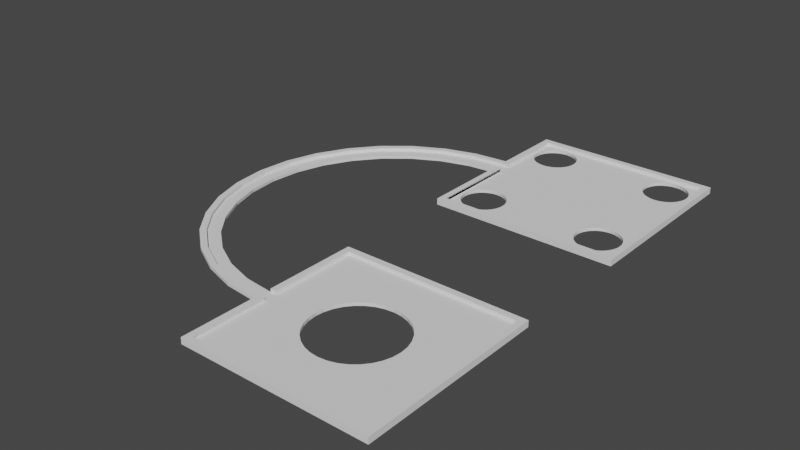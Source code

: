 # Source: stage2.blend  (saved by Blender 2.83.19; exported with 4.5.12 LTS)
import bpy
from mathutils import Matrix  # noqa: F401  (used for matrix-valued properties, if any)

bpy.ops.wm.read_factory_settings(use_empty=True)
scene = bpy.context.scene
scene.name = 'Scene'

# ---- collections
col_collection = bpy.data.collections.new('Collection'); scene.collection.children.link(col_collection)

# ---- world
world_world = bpy.data.worlds.new('World'); scene.world = world_world
world_world.use_nodes = True; world_world.node_tree.nodes.clear()
_N = world_world.node_tree.nodes; _L = world_world.node_tree.links
n0 = _N.new('ShaderNodeOutputWorld'); n0.name = 'World Output'; n0.location = (300, 300)
n1 = _N.new('ShaderNodeBackground'); n1.name = 'Background'; n1.location = (10, 300)
n1.inputs[0].default_value = (0.05088, 0.05088, 0.05088, 1.0)
_L.new(n1.outputs[0], n0.inputs[0])
n0.is_active_output = True
world_world.color = (0.05088, 0.05088, 0.05088)
world_world.use_sun_shadow = False
world_world.sun_shadow_jitter_overblur = 0.0

# ---- meshes
me_001 = bpy.data.meshes.new('平面.001')
me_001.from_pydata([(-1.0, -1.0, 0.0), (1.0, -1.0, 0.0), (-1.0, 1.0, 0.0), (1.0, 1.0, 0.0), (1.0, -6.429, 1.907e-06), (1.0, -6.429, -2.0), (-1.0, -6.429, 1.907e-06), (-1.0, -6.429, -2.0), (3.0, 1.286, -2.0), (1.0, 1.286, -2.0), (3.0, -6.429, -2.0), (1.0, -6.429, -2.0), (3.0, -6.354, -12.53), (1.0, -6.354, -12.53), (3.0, -6.135, -22.66), (1.0, -6.135, -22.66), (3.0, -5.779, -32.0), (1.0, -5.779, -32.0), (3.0, -5.299, -40.18), (1.0, -5.299, -40.18), (3.0, -4.714, -46.9), (1.0, -4.714, -46.9), (3.0, -4.047, -51.89), (1.0, -4.047, -51.89), (3.0, -3.324, -54.96), (1.0, -3.324, -54.96), (3.0, -2.571, -56.0), (1.0, -2.571, -56.0), (3.0, -1.819, -54.96), (1.0, -1.819, -54.96), (3.0, -1.095, -51.89), (1.0, -1.095, -51.89), (3.0, -0.4285, -46.9), (1.0, -0.4285, -46.9), (3.0, 0.156, -40.18), (1.0, 0.156, -40.18), (3.0, 0.6357, -32.0), (1.0, 0.6357, -32.0), (3.0, 0.9921, -22.66), (1.0, 0.9921, -22.66), (3.0, 1.212, -12.53), (1.0, 1.212, -12.53), (1.0, -1.205, -48.19), (3.0, -1.205, -48.19), (1.0, -0.5872, -43.57), (3.0, -0.5872, -43.57), (1.0, -1.875, -51.04), (3.0, -1.875, -51.04), (1.0, -5.871, -21.13), (3.0, -5.871, -21.13), (1.0, -2.571, -52.0), (3.0, -2.571, -52.0), (1.0, 0.7281, -21.13), (3.0, 0.7281, -21.13), (1.0, -5.541, -29.78), (3.0, -5.541, -29.78), (1.0, -0.04604, -37.36), (3.0, -0.04604, -37.36), (1.0, 0.3981, -29.78), (3.0, 0.3981, -29.78), (1.0, -6.143, -2.0), (3.0, -6.143, -2.0), (1.0, 1.0, -2.0), (3.0, 1.0, -2.0), (1.0, -3.938, -48.19), (3.0, -3.938, -48.19), (1.0, -4.556, -43.57), (3.0, -4.556, -43.57), (1.0, -3.268, -51.04), (3.0, -3.268, -51.04), (1.0, -5.097, -37.36), (3.0, -5.097, -37.36), (1.0, -6.074, -11.75), (3.0, -6.074, -11.75), (1.0, 0.9314, -11.75), (3.0, 0.9314, -11.75), (1.0, -6.143, 1.0), (1.0, -8.143, 1.788e-07), (1.0, -4.143, -8.941e-07), (1.0, -8.143, 56.0), (1.0, -4.143, 56.0), (3.0, -8.286, -2.0), (-1.0, -8.286, -2.0), (3.0, -4.0, -2.0), (-1.0, -4.0, -2.0), (3.0, -8.286, 58.0), (-1.0, -8.286, 58.0), (3.0, -4.0, 58.0), (-1.0, -4.0, 58.0), (-1.0, -4.143, -8.941e-07), (-1.0, -4.143, 56.0), (-1.0, -8.143, 56.0), (-1.0, -8.143, 1.788e-07), (1.0, -6.143, -2.0), (1.0, -6.143, -3.576e-07), (-1.0, -6.143, -2.0), (-1.0, -6.143, -3.576e-07), (-1.0, -6.429, -2.0), (-1.0, -6.429, 0.0), (1.0, -6.429, -2.0), (1.0, -6.429, 0.0), (1.0, -6.19, -2.98e-07), (3.0, -5.76, 15.07), (1.0, -5.76, 15.07), (3.0, -5.587, 16.36), (1.0, -5.587, 16.36), (3.0, -5.219, 33.36), (1.0, -5.219, 33.36), (3.0, -5.162, 30.73), (1.0, -5.162, 30.73), (3.0, -5.948, 14.27), (1.0, -5.948, 14.27), (3.0, -5.436, 37.9), (1.0, -5.436, 37.9), (3.0, -6.974, 35.78), (1.0, -6.974, 35.78), (3.0, -7.067, 33.36), (1.0, -7.067, 33.36), (3.0, -5.587, 39.64), (1.0, -5.587, 39.64), (3.0, -7.124, 30.73), (1.0, -7.124, 30.73), (3.0, -7.067, 22.64), (1.0, -7.067, 22.64), (3.0, -6.143, 14.0), (1.0, -6.143, 14.0), (3.0, -5.219, 22.64), (1.0, -5.219, 22.64), (3.0, -6.974, 20.22), (1.0, -6.974, 20.22), (3.0, -6.338, 41.73), (1.0, -6.338, 41.73), (3.0, -6.85, 37.9), (1.0, -6.85, 37.9), (3.0, -6.526, 40.93), (1.0, -6.526, 40.93), (3.0, -6.143, 42.0), (1.0, -6.143, 42.0), (3.0, -5.436, 18.1), (1.0, -5.436, 18.1), (3.0, -5.311, 20.22), (1.0, -5.311, 20.22), (3.0, -7.143, 28.0), (1.0, -7.143, 28.0), (3.0, -5.143, 28.0), (1.0, -5.143, 28.0), (3.0, -5.948, 41.73), (1.0, -5.948, 41.73), (3.0, -5.311, 35.78), (1.0, -5.311, 35.78), (3.0, -5.76, 40.93), (1.0, -5.76, 40.93), (3.0, -6.526, 15.07), (1.0, -6.526, 15.07), (3.0, -6.698, 16.36), (1.0, -6.698, 16.36), (3.0, -6.338, 14.27), (1.0, -6.338, 14.27), (3.0, -6.85, 18.1), (1.0, -6.85, 18.1), (3.0, -7.124, 25.27), (1.0, -7.124, 25.27), (3.0, -6.698, 39.64), (1.0, -6.698, 39.64), (3.0, -5.162, 25.27), (1.0, -5.162, 25.27), (1.0, 1.286, 1.0), (1.0, -1.0, -8.941e-07), (1.0, 3.0, -2.027e-06), (1.0, -1.0, 56.0), (1.0, 3.0, 56.0), (3.0, -1.143, -2.0), (-1.0, -1.143, -2.0), (3.0, 3.143, -2.0), (-1.0, 3.143, -2.0), (3.0, -1.143, 58.0), (-1.0, -1.143, 58.0), (3.0, 3.143, 58.0), (-1.0, 3.143, 58.0), (-1.0, 3.0, -2.027e-06), (-1.0, 3.0, 56.0), (-1.0, -1.0, 56.0), (-1.0, -1.0, -8.941e-07), (1.0, 1.286, -1.788e-06), (-1.0, 1.286, -2.0), (1.0, 1.286, -2.0), (-1.0, 1.286, -1.788e-06), (-1.0, 1.0, -2.0), (-1.0, 1.0, -1.49e-06), (1.0, 1.0, -2.0), (1.0, 1.0, -1.49e-06), (1.0, 1.238, -1.729e-06), (3.0, 2.62, 41.53), (1.0, 2.62, 41.53), (3.0, 2.706, 42.18), (1.0, 2.706, 42.18), (3.0, 2.891, 50.68), (1.0, 2.891, 50.68), (3.0, 2.919, 49.37), (1.0, 2.919, 49.37), (3.0, 2.526, 41.13), (1.0, 2.526, 41.13), (3.0, 2.782, 52.95), (1.0, 2.782, 52.95), (3.0, 2.013, 51.89), (1.0, 2.013, 51.89), (3.0, 1.967, 50.68), (1.0, 1.967, 50.68), (3.0, 2.706, 53.82), (1.0, 2.706, 53.82), (3.0, 1.938, 49.37), (1.0, 1.938, 49.37), (3.0, 1.967, 45.32), (1.0, 1.967, 45.32), (3.0, 2.429, 41.0), (1.0, 2.429, 41.0), (3.0, 2.891, 45.32), (1.0, 2.891, 45.32), (3.0, 2.013, 44.11), (1.0, 2.013, 44.11), (3.0, 2.331, 54.87), (1.0, 2.331, 54.87), (3.0, 2.075, 52.95), (1.0, 2.075, 52.95), (3.0, 2.237, 54.47), (1.0, 2.237, 54.47), (3.0, 2.429, 55.0), (1.0, 2.429, 55.0), (3.0, 2.782, 43.05), (1.0, 2.782, 43.05), (3.0, 2.844, 44.11), (1.0, 2.844, 44.11), (3.0, 1.929, 48.0), (1.0, 1.929, 48.0), (3.0, 2.929, 48.0), (1.0, 2.929, 48.0), (3.0, 2.526, 54.87), (1.0, 2.526, 54.87), (3.0, 2.844, 51.89), (1.0, 2.844, 51.89), (3.0, 2.62, 54.47), (1.0, 2.62, 54.47), (3.0, 2.237, 41.53), (1.0, 2.237, 41.53), (3.0, 2.151, 42.18), (1.0, 2.151, 42.18), (3.0, 2.331, 41.13), (1.0, 2.331, 41.13), (3.0, 2.075, 43.05), (1.0, 2.075, 43.05), (3.0, 1.938, 46.63), (1.0, 1.938, 46.63), (3.0, 2.151, 53.82), (1.0, 2.151, 53.82), (3.0, 2.919, 46.63), (1.0, 2.919, 46.63), (1.0, -0.2372, 41.53), (3.0, -0.2372, 41.53), (1.0, -0.1508, 42.18), (3.0, -0.1508, 42.18), (1.0, 0.03337, 50.68), (3.0, 0.03337, 50.68), (1.0, 0.06182, 49.37), (3.0, 0.06182, 49.37), (1.0, -0.331, 41.13), (3.0, -0.331, 41.13), (1.0, -0.07502, 52.95), (3.0, -0.07502, 52.95), (1.0, -0.8443, 51.89), (3.0, -0.8443, 51.89), (1.0, -0.8905, 50.68), (3.0, -0.8905, 50.68), (1.0, -0.1508, 53.82), (3.0, -0.1508, 53.82), (1.0, -0.919, 49.37), (3.0, -0.919, 49.37), (1.0, -0.8905, 45.32), (3.0, -0.8905, 45.32), (1.0, -0.4286, 41.0), (3.0, -0.4286, 41.0), (1.0, 0.03337, 45.32), (3.0, 0.03337, 45.32), (1.0, -0.8443, 44.11), (3.0, -0.8443, 44.11), (1.0, -0.5261, 54.87), (3.0, -0.5261, 54.87), (1.0, -0.7821, 52.95), (3.0, -0.7821, 52.95), (1.0, -0.6199, 54.47), (3.0, -0.6199, 54.47), (1.0, -0.4286, 55.0), (3.0, -0.4286, 55.0), (1.0, -0.07502, 43.05), (3.0, -0.07502, 43.05), (1.0, -0.01284, 44.11), (3.0, -0.01284, 44.11), (1.0, -0.9286, 48.0), (3.0, -0.9286, 48.0), (1.0, 0.07143, 48.0), (3.0, 0.07143, 48.0), (1.0, -0.331, 54.87), (3.0, -0.331, 54.87), (1.0, -0.01284, 51.89), (3.0, -0.01284, 51.89), (1.0, -0.2372, 54.47), (3.0, -0.2372, 54.47), (1.0, -0.6199, 41.53), (3.0, -0.6199, 41.53), (1.0, -0.7064, 42.18), (3.0, -0.7064, 42.18), (1.0, -0.5261, 41.13), (3.0, -0.5261, 41.13), (1.0, -0.7821, 43.05), (3.0, -0.7821, 43.05), (1.0, -0.919, 46.63), (3.0, -0.919, 46.63), (1.0, -0.7064, 53.82), (3.0, -0.7064, 53.82), (1.0, 0.06182, 46.63), (3.0, 0.06182, 46.63), (1.0, -0.2372, 1.533), (3.0, -0.2372, 1.533), (1.0, -0.1508, 2.18), (3.0, -0.1508, 2.18), (1.0, 0.03337, 10.68), (3.0, 0.03337, 10.68), (1.0, 0.06182, 9.366), (3.0, 0.06182, 9.366), (1.0, -0.331, 1.135), (3.0, -0.331, 1.135), (1.0, -0.07502, 12.95), (3.0, -0.07502, 12.95), (1.0, -0.8443, 11.89), (3.0, -0.8443, 11.89), (1.0, -0.8905, 10.68), (3.0, -0.8905, 10.68), (1.0, -0.1508, 13.82), (3.0, -0.1508, 13.82), (1.0, -0.919, 9.366), (3.0, -0.919, 9.366), (1.0, -0.8905, 5.321), (3.0, -0.8905, 5.321), (1.0, -0.4286, 1.0), (3.0, -0.4286, 1.0), (1.0, 0.03337, 5.321), (3.0, 0.03337, 5.321), (1.0, -0.8443, 4.111), (3.0, -0.8443, 4.111), (1.0, -0.5261, 14.87), (3.0, -0.5261, 14.87), (1.0, -0.8312, 12.11), (1.0, -0.7821, 12.95), (3.0, -0.7821, 12.95), (1.0, -0.6199, 14.47), (3.0, -0.6199, 14.47), (1.0, -0.4286, 15.0), (3.0, -0.4286, 15.0), (1.0, -0.07502, 3.05), (3.0, -0.07502, 3.05), (1.0, -0.01284, 4.111), (3.0, -0.01284, 4.111), (1.0, -0.9286, 8.0), (3.0, -0.9286, 8.0), (1.0, 0.07143, 8.0), (3.0, 0.07143, 8.0), (1.0, -0.331, 14.87), (3.0, -0.331, 14.87), (1.0, -0.01284, 11.89), (3.0, -0.01284, 11.89), (1.0, -0.2372, 14.47), (3.0, -0.2372, 14.47), (1.0, -0.6199, 1.533), (3.0, -0.6199, 1.533), (1.0, -0.7064, 2.18), (3.0, -0.7064, 2.18), (1.0, -0.5261, 1.135), (3.0, -0.5261, 1.135), (1.0, -0.7821, 3.05), (3.0, -0.7821, 3.05), (1.0, -0.912, 6.313), (1.0, -0.919, 6.634), (3.0, -0.919, 6.634), (1.0, -0.7064, 13.82), (3.0, -0.7064, 13.82), (1.0, 0.06182, 6.634), (3.0, 0.06182, 6.634), (1.0, 2.62, 1.533), (3.0, 2.62, 1.533), (1.0, 2.706, 2.18), (3.0, 2.706, 2.18), (3.0, 2.891, 10.68), (1.0, 2.891, 10.68), (3.0, 2.919, 9.366), (1.0, 2.919, 9.366), (1.0, 2.526, 1.135), (3.0, 2.526, 1.135), (1.0, 2.782, 12.95), (3.0, 2.782, 12.95), (1.0, 2.013, 11.89), (3.0, 2.013, 11.89), (1.0, 1.967, 10.68), (3.0, 1.967, 10.68), (1.0, 2.706, 13.82), (3.0, 2.706, 13.82), (1.0, 1.938, 9.366), (3.0, 1.938, 9.366), (1.0, 1.967, 5.321), (3.0, 1.967, 5.321), (1.0, 2.429, 1.0), (3.0, 2.429, 1.0), (1.0, 2.891, 5.321), (3.0, 2.891, 5.321), (1.0, 2.013, 4.111), (3.0, 2.013, 4.111), (1.0, 2.331, 14.87), (3.0, 2.331, 14.87), (1.0, 2.075, 12.95), (3.0, 2.075, 12.95), (1.0, 2.237, 14.47), (3.0, 2.237, 14.47), (1.0, 2.429, 15.0), (3.0, 2.429, 15.0), (1.0, 2.782, 3.05), (3.0, 2.782, 3.05), (1.0, 2.844, 4.111), (3.0, 2.844, 4.111), (1.0, 1.929, 8.0), (3.0, 1.929, 8.0), (3.0, 2.929, 8.0), (1.0, 2.929, 8.0), (1.0, 2.526, 14.87), (3.0, 2.526, 14.87), (1.0, 2.831, 12.11), (3.0, 2.844, 11.89), (1.0, 2.844, 11.89), (1.0, 2.62, 14.47), (3.0, 2.62, 14.47), (1.0, 2.237, 1.533), (3.0, 2.237, 1.533), (1.0, 2.151, 2.18), (3.0, 2.151, 2.18), (1.0, 2.331, 1.135), (3.0, 2.331, 1.135), (1.0, 2.075, 3.05), (3.0, 2.075, 3.05), (1.0, 1.938, 6.634), (3.0, 1.938, 6.634), (1.0, 2.151, 13.82), (3.0, 2.151, 13.82), (3.0, 2.919, 6.634), (1.0, 2.919, 6.634), (1.0, 2.912, 6.313), (8.0, -6.857, 54.0), (-8.0, 1.714, 54.0), (-1.0, 1.429, -2.0), (1.0, 1.429, -2.0), (-1.0, 1.352, -12.93), (1.0, 1.352, -12.93), (-1.0, 1.124, -23.43), (1.0, 1.124, -23.43), (-1.0, 0.7545, -33.11), (1.0, 0.7545, -33.11), (-1.0, 0.257, -41.6), (1.0, 0.257, -41.6), (-1.0, -0.3491, -48.56), (1.0, -0.3491, -48.56), (-1.0, -1.041, -53.74), (1.0, -1.041, -53.74), (-1.0, -1.791, -56.92), (1.0, -1.791, -56.92), (-1.0, -2.571, -58.0), (1.0, -2.571, -58.0), (-1.0, -3.352, -56.92), (1.0, -3.352, -56.92), (-1.0, -4.102, -53.74), (1.0, -4.102, -53.74), (-1.0, -4.794, -48.56), (1.0, -4.794, -48.56), (-1.0, -5.4, -41.6), (1.0, -5.4, -41.6), (-1.0, -5.897, -33.11), (1.0, -5.897, -33.11), (-1.0, -6.267, -23.43), (1.0, -6.267, -23.43), (-1.0, -6.495, -12.93), (1.0, -6.495, -12.93), (-1.0, -6.571, -2.0), (1.0, -6.571, -2.0), (1.0, -2.571, 54.0), (1.0, 0.9921, -22.66), (-1.0, 0.9921, -22.66), (1.0, 1.212, -12.53), (-1.0, 1.212, -12.53), (1.0, 0.156, -40.18), (-1.0, 0.156, -40.18), (1.0, -5.779, -32.0), (-1.0, -5.779, -32.0), (1.0, -6.135, -22.66), (-1.0, -6.135, -22.66), (1.0, -0.4285, -46.9), (-1.0, -0.4285, -46.9), (1.0, -6.354, -12.53), (-1.0, -6.354, -12.53), (1.0, -3.324, -54.96), (-1.0, -3.324, -54.96), (1.0, -5.299, -40.18), (-1.0, -5.299, -40.18), (1.0, -4.047, -51.89), (-1.0, -4.047, -51.89), (1.0, -2.571, -56.0), (-1.0, -2.571, -56.0), (1.0, -6.429, -2.0), (-1.0, -6.429, -2.0), (1.0, 1.286, -2.0), (-1.0, 1.286, -2.0), (1.0, -1.819, -54.96), (-1.0, -1.819, -54.96), (1.0, 0.6357, -32.0), (-1.0, 0.6357, -32.0), (1.0, -1.095, -51.89), (-1.0, -1.095, -51.89), (1.0, -4.714, -46.9), (-1.0, -4.714, -46.9), (-2.483e-06, -2.571, 54.0), (1.0, -6.429, -2.0), (1.0, -6.429, 1.729e-06), (1.0, -6.143, -2.0), (1.0, -6.143, 1.669e-06), (1.0, 1.0, -2.0), (1.0, 1.0, 1.788e-07), (1.0, 1.286, -2.0), (1.0, 1.286, 2.384e-07), (1.0, -6.143, -2.0), (1.0, -6.143, 1.55e-06), (-1.0, -6.143, -2.0), (-1.0, -6.143, 1.55e-06), (1.0, 1.0, 4.172e-07), (1.0, 1.0, -2.0), (-1.0, 1.0, 4.172e-07), (-1.0, 1.0, -2.0), (1.0, 1.286, -2.0), (1.0, 1.286, 1.192e-07), (-1.0, 1.286, -2.0), (-1.0, 1.286, 1.192e-07), (-1.0, -8.143, 1.907e-06), (1.0, -8.143, 1.907e-06), (-1.0, -6.429, 1.907e-06), (1.0, -6.429, 1.907e-06)], [(76, 94), (166, 183), (488, 452), (523, 453)], [(0, 1, 3, 2), (4, 5, 7, 6), (10, 11, 13, 12), (12, 13, 15, 14), (14, 15, 17, 16), (16, 17, 19, 18), (18, 19, 21, 20), (20, 21, 23, 22), (22, 23, 25, 24), (24, 25, 27, 26), (26, 27, 29, 28), (28, 29, 31, 30), (30, 31, 33, 32), (32, 33, 35, 34), (34, 35, 37, 36), (36, 37, 39, 38), (38, 39, 41, 40), (40, 41, 9, 8), (8, 63, 75, 53, 59, 57, 45, 43, 47, 51, 26, 28, 30, 32, 34, 36, 38, 40), (47, 46, 50, 51), (63, 62, 74, 75), (73, 72, 60, 61), (45, 44, 42, 43), (75, 74, 52, 53), (55, 54, 48, 49), (59, 58, 56, 57), (43, 42, 46, 47), (71, 70, 54, 55), (65, 64, 66, 67), (51, 50, 68, 69), (49, 48, 72, 73), (53, 52, 58, 59), (69, 68, 64, 65), (57, 56, 44, 45), (67, 66, 70, 71), (26, 51, 69, 65, 67, 71, 55, 49, 73, 61, 10, 12, 14, 16, 18, 20, 22, 24), (62, 9, 41, 39, 37, 35, 33, 31, 29, 27, 50, 46, 42, 44, 56, 58, 52, 74), (60, 11, 10, 61), (62, 63, 8, 9), (11, 60, 72, 48, 54, 70, 66, 64, 68, 50, 27, 25, 23, 21, 19, 17, 15, 13), (77, 101, 94, 100, 98, 92), (78, 80, 90, 89), (80, 79, 91, 90), (79, 77, 92, 91), (78, 94, 125, 111, 103, 105, 139, 141, 127, 165, 145, 109, 107, 149, 113, 119, 151, 147, 137, 80), (81, 82, 97, 99, 93, 95, 84, 83), (83, 84, 88, 87), (87, 88, 86, 85), (85, 86, 82, 81), (83, 87, 136, 146, 150, 118, 112, 148, 106, 108, 144, 164, 126, 140, 138, 104, 102, 110, 124), (88, 90, 91, 92, 82, 86), (82, 92, 98, 97), (96, 94, 78, 89), (95, 96, 89, 90, 88, 84), (130, 131, 137, 136), (132, 133, 163, 162), (162, 163, 135, 134), (110, 111, 125, 124), (146, 147, 151, 150), (136, 137, 147, 146), (118, 119, 113, 112), (144, 145, 165, 164), (160, 161, 143, 142), (104, 105, 103, 102), (142, 143, 121, 120), (164, 165, 127, 126), (112, 113, 149, 148), (128, 129, 123, 122), (148, 149, 107, 106), (114, 115, 133, 132), (140, 141, 139, 138), (102, 103, 111, 110), (80, 137, 131, 135, 163, 133, 115, 117, 121, 143, 161, 123, 129, 159, 155, 153, 157, 125, 94, 101, 77, 79), (116, 117, 115, 114), (158, 159, 129, 128), (152, 153, 155, 154), (108, 109, 145, 144), (150, 151, 119, 118), (124, 125, 157, 156), (134, 135, 131, 130), (122, 123, 161, 160), (126, 127, 141, 140), (106, 107, 109, 108), (120, 121, 117, 116), (156, 157, 153, 152), (138, 139, 105, 104), (124, 156, 152, 154, 158, 128, 122, 160, 142, 120, 116, 114, 132, 162, 134, 130, 136, 87, 85, 81, 83), (154, 155, 159, 158), (167, 191, 183, 190, 188, 182), (168, 170, 180, 179), (170, 169, 181, 180), (169, 167, 182, 181), (168, 183, 191, 167, 379, 340, 346, 377, 373, 371, 375, 342, 328, 320, 322, 357, 359, 344, 384, 363, 326, 324, 367, 330, 336, 369, 365, 355, 348, 353, 382, 351, 350, 278, 264, 256, 258, 292, 294, 280, 318, 298, 262, 260, 302, 266, 272, 304, 300, 290, 169, 170, 227, 221, 225, 253, 223, 205, 207, 211, 233, 251, 213, 219, 249, 245, 243, 247, 215, 432, 396, 402, 435, 430, 420, 414, 418, 447, 416, 398, 400, 404, 426, 445, 406, 412, 443, 439, 437, 441, 408, 394, 386, 388, 422, 424, 410, 451), (171, 172, 187, 189, 185, 184, 174, 173), (173, 174, 178, 177), (177, 178, 176, 175), (175, 176, 172, 171), (173, 177, 226, 236, 240, 208, 202, 238, 196, 198, 234, 254, 216, 230, 228, 194, 192, 200, 214), (178, 180, 181, 182, 172, 176), (172, 182, 188, 187), (186, 183, 168, 179), (184, 186, 179, 180, 178, 174), (220, 221, 227, 226), (222, 223, 253, 252), (252, 253, 225, 224), (200, 201, 215, 214), (236, 237, 241, 240), (226, 227, 237, 236), (208, 209, 203, 202), (234, 235, 255, 254), (250, 251, 233, 232), (194, 195, 193, 192), (232, 233, 211, 210), (254, 255, 217, 216), (202, 203, 239, 238), (218, 219, 213, 212), (238, 239, 197, 196), (204, 205, 223, 222), (230, 231, 229, 228), (192, 193, 201, 200), (215, 201, 193, 195, 229, 231, 217, 255, 235, 199, 197, 239, 203, 209, 241, 237, 227, 170, 168, 451, 450, 429, 393, 391, 434, 432), (206, 207, 205, 204), (248, 249, 219, 218), (242, 243, 245, 244), (198, 199, 235, 234), (240, 241, 209, 208), (214, 215, 247, 246), (224, 225, 221, 220), (212, 213, 251, 250), (216, 217, 231, 230), (196, 197, 199, 198), (210, 211, 207, 206), (246, 247, 243, 242), (228, 229, 195, 194), (214, 421, 431, 436, 403, 397, 433, 390, 392, 428, 449, 411, 425, 423, 389, 387, 395, 409, 173), (244, 245, 249, 248), (285, 284, 290, 291), (287, 286, 316, 317), (317, 316, 288, 289), (265, 264, 278, 279), (301, 300, 304, 305), (291, 290, 300, 301), (273, 272, 266, 267), (299, 298, 318, 319), (315, 314, 296, 297), (259, 258, 256, 257), (297, 296, 274, 275), (319, 318, 280, 281), (267, 266, 302, 303), (283, 282, 276, 277), (303, 302, 260, 261), (269, 268, 286, 287), (295, 294, 292, 293), (257, 256, 264, 265), (169, 290, 284, 288, 316, 286, 268, 270, 274, 296, 314, 276, 282, 312, 308, 306, 310, 278, 350, 332, 334, 338, 361, 380, 379, 167), (271, 270, 268, 269), (313, 312, 282, 283), (307, 306, 308, 309), (263, 262, 298, 299), (305, 304, 272, 273), (279, 278, 310, 311), (289, 288, 284, 285), (277, 276, 314, 315), (171, 279, 311, 307, 309, 313, 283, 277, 315, 297, 275, 271, 269, 287, 317, 289, 285, 291, 175), (281, 280, 294, 295), (261, 260, 262, 263), (275, 274, 270, 271), (311, 310, 306, 307), (293, 292, 258, 259), (309, 308, 312, 313), (349, 348, 355, 356), (352, 351, 382, 383), (383, 382, 353, 354), (329, 328, 342, 343), (366, 365, 369, 370), (356, 355, 365, 366), (337, 336, 330, 331), (364, 363, 384, 385), (381, 380, 361, 362), (323, 322, 320, 321), (362, 361, 338, 339), (385, 384, 344, 345), (331, 330, 367, 368), (347, 346, 340, 341), (368, 367, 324, 325), (333, 332, 350, 351, 352), (360, 359, 357, 358), (321, 320, 328, 329), (335, 334, 332, 333), (378, 377, 346, 347), (372, 371, 373, 374), (327, 326, 363, 364), (370, 369, 336, 337), (343, 342, 375, 376), (354, 353, 348, 349), (341, 340, 379, 380, 381), (171, 343, 376, 372, 374, 378, 347, 341, 381, 362, 339, 335, 333, 352, 383, 354, 349, 356, 279), (345, 344, 359, 360), (376, 375, 371, 372), (325, 324, 326, 327), (339, 338, 334, 335), (358, 357, 322, 323), (374, 373, 377, 378), (415, 414, 420, 421), (417, 416, 447, 448), (448, 447, 418, 419), (395, 394, 408, 409), (431, 430, 435, 436), (421, 420, 430, 431), (403, 402, 396, 397), (428, 429, 450, 449), (446, 445, 426, 427), (389, 388, 386, 387), (427, 426, 404, 405), (449, 450, 451, 410, 411), (397, 396, 432, 434, 433), (413, 412, 406, 407), (433, 434, 391, 390), (399, 398, 416, 417), (425, 424, 422, 423), (387, 386, 394, 395), (401, 400, 398, 399), (444, 443, 412, 413), (438, 437, 439, 440), (392, 393, 429, 428), (436, 435, 402, 403), (409, 408, 441, 442), (419, 418, 414, 415), (407, 406, 445, 446), (173, 409, 442, 438, 440, 444, 413, 407, 446, 427, 405, 401, 399, 417, 448, 419, 415, 421, 214, 246, 242, 244, 248, 218, 212, 250, 232, 210, 206, 204, 222, 252, 224, 220, 226, 177, 175, 291, 301, 305, 273, 267, 303, 261, 263, 299, 319, 281, 295, 293, 259, 257, 265, 279, 356, 366, 370, 337, 331, 368, 325, 327, 364, 385, 345, 360, 358, 323, 321, 329, 343, 171), (411, 410, 424, 425), (442, 441, 437, 438), (390, 391, 393, 392), (405, 404, 400, 401), (423, 422, 388, 389), (440, 439, 443, 444), (454, 455, 457, 456), (456, 457, 459, 458), (458, 459, 461, 460), (460, 461, 463, 462), (462, 463, 465, 464), (464, 465, 467, 466), (466, 467, 469, 468), (468, 469, 471, 470), (470, 471, 473, 472), (472, 473, 475, 474), (474, 475, 477, 476), (476, 477, 479, 478), (478, 479, 481, 480), (480, 481, 483, 482), (482, 483, 485, 484), (484, 485, 487, 486), (457, 455, 513, 491, 489, 517, 493, 499, 519, 515, 509, 471, 469, 467, 465, 463, 461, 459), (454, 456, 458, 460, 462, 464, 466, 468, 470, 510, 516, 520, 500, 494, 518, 490, 492, 514), (504, 503, 509, 510), (506, 505, 521, 522), (522, 521, 507, 508), (516, 515, 519, 520), (510, 509, 515, 516), (500, 499, 493, 494), (512, 511, 501, 502), (494, 493, 517, 518), (471, 509, 503, 507, 521, 505, 495, 497, 501, 511, 487, 485, 483, 481, 479, 477, 475, 473), (518, 517, 489, 490), (496, 495, 505, 506), (498, 497, 495, 496), (492, 491, 513, 514), (520, 519, 499, 500), (508, 507, 503, 504), (490, 489, 491, 492), (502, 501, 497, 498), (486, 512, 502, 498, 496, 506, 522, 508, 504, 510, 470, 472, 474, 476, 478, 480, 482, 484), (513, 455, 454, 514), (511, 512, 486, 487), (524, 525, 527, 526), (528, 529, 531, 530), (532, 533, 535, 534), (536, 537, 539, 538), (540, 541, 543, 542), (544, 545, 547, 546)])
_uv = me_001.uv_layers.new(name='UVMap')
_uv.uv.foreach_set('vector', [0.0, 0.0, 1.0, 0.0, 1.0, 1.0, 0.0, 1.0, 0.0, 0.0, 1.0, 0.0, 1.0, 1.0, 0.0, 1.0, 0.5, 0.5, 0.5, 1.0, 0.4688, 1.0, 0.4688, 0.5, 0.4688, 0.5, 0.4688, 1.0, 0.4375, 1.0, 0.4375, 0.5, 0.4375, 0.5, 0.4375, 1.0, 0.4062, 1.0, 0.4062, 0.5, 0.4062, 0.5, 0.4062, 1.0, 0.375, 1.0, 0.375, 0.5, 0.375, 0.5, 0.375, 1.0, 0.3438, 1.0, 0.3438, 0.5, 0.3438, 0.5, 0.3438, 1.0, 0.3125, 1.0, 0.3125, 0.5, 0.3125, 0.5, 0.3125, 1.0, 0.2812, 1.0, 0.2812, 0.5, 0.2812, 0.5, 0.2812, 1.0, 0.25, 1.0, 0.25, 0.5, 0.25, 0.5, 0.25, 1.0, 0.2188, 1.0, 0.2188, 0.5, 0.2188, 0.5, 0.2188, 1.0, 0.1875, 1.0, 0.1875, 0.5, 0.1875, 0.5, 0.1875, 1.0, 0.1562, 1.0, 0.1562, 0.5, 0.1562, 0.5, 0.1562, 1.0, 0.125, 1.0, 0.125, 0.5, 0.125, 0.5, 0.125, 1.0, 0.09375, 1.0, 0.09375, 0.5, 0.09375, 0.5, 0.09375, 1.0, 0.0625, 1.0, 0.0625, 0.5, 0.0625, 0.5, 0.0625, 1.0, 0.03125, 1.0, 0.03125, 0.5, 0.03125, 0.5, 0.03125, 1.0, 0.0, 1.0, 0.0, 0.5, 0.75, 0.49, 0.75, 0.4722, 0.7066, 0.468, 0.665, 0.4553, 0.6265, 0.4348, 0.5929, 0.4071, 0.5652, 0.3735, 0.5447, 0.335, 0.532, 0.2934, 0.5278, 0.25, 0.51, 0.25, 0.5146, 0.2968, 0.5283, 0.3418, 0.5504, 0.3833, 0.5803, 0.4197, 0.6167, 0.4496, 0.6582, 0.4717, 0.7032, 0.4854, 0.2188, 0.6875, 0.2188, 0.8125, 0.25, 0.8125, 0.25, 0.6875, 0.0, 0.6875, 0.0, 0.8125, 0.03125, 0.8125, 0.03125, 0.6875, 0.4688, 0.6875, 0.4688, 0.8125, 0.5, 0.8125, 0.5, 0.6875, 0.1562, 0.6875, 0.1562, 0.8125, 0.1875, 0.8125, 0.1875, 0.6875, 0.03125, 0.6875, 0.03125, 0.8125, 0.0625, 0.8125, 0.0625, 0.6875, 0.4062, 0.6875, 0.4062, 0.8125, 0.4375, 0.8125, 0.4375, 0.6875, 0.09375, 0.6875, 0.09375, 0.8125, 0.125, 0.8125, 0.125, 0.6875, 0.1875, 0.6875, 0.1875, 0.8125, 0.2188, 0.8125, 0.2188, 0.6875, 0.375, 0.6875, 0.375, 0.8125, 0.4062, 0.8125, 0.4062, 0.6875, 0.3125, 0.6875, 0.3125, 0.8125, 0.3438, 0.8125, 0.3438, 0.6875, 0.25, 0.6875, 0.25, 0.8125, 0.2812, 0.8125, 0.2812, 0.6875, 0.4375, 0.6875, 0.4375, 0.8125, 0.4688, 0.8125, 0.4688, 0.6875, 0.0625, 0.6875, 0.0625, 0.8125, 0.09375, 0.8125, 0.09375, 0.6875, 0.2812, 0.6875, 0.2812, 0.8125, 0.3125, 0.8125, 0.3125, 0.6875, 0.125, 0.6875, 0.125, 0.8125, 0.1562, 0.8125, 0.1562, 0.6875, 0.3438, 0.6875, 0.3438, 0.8125, 0.375, 0.8125, 0.375, 0.6875, 0.51, 0.25, 0.5278, 0.25, 0.532, 0.2066, 0.5447, 0.165, 0.5652, 0.1265, 0.5929, 0.09287, 0.6265, 0.06523, 0.665, 0.04469, 0.7066, 0.03205, 0.75, 0.02778, 0.75, 0.01, 0.7032, 0.01461, 0.6582, 0.02827, 0.6167, 0.05045, 0.5803, 0.08029, 0.5504, 0.1167, 0.5283, 0.1582, 0.5146, 0.2032, 0.25, 0.4722, 0.25, 0.49, 0.2032, 0.4854, 0.1582, 0.4717, 0.1167, 0.4496, 0.08029, 0.4197, 0.05045, 0.3833, 0.02827, 0.3418, 0.01461, 0.2968, 0.01, 0.25, 0.02778, 0.25, 0.03205, 0.2934, 0.04469, 0.335, 0.06523, 0.3735, 0.09287, 0.4071, 0.1265, 0.4348, 0.165, 0.4553, 0.2066, 0.468, 0.5312, 0.02083, 0.5313, 0.0125, 0.4688, 0.0125, 0.4688, 0.02083, 0.5312, 0.2292, 0.4687, 0.2292, 0.4688, 0.2375, 0.5312, 0.2375, 0.25, 0.01, 0.25, 0.02778, 0.2066, 0.03205, 0.165, 0.04469, 0.1265, 0.06523, 0.09287, 0.09287, 0.06523, 0.1265, 0.04469, 0.165, 0.03205, 0.2066, 0.02778, 0.25, 0.01, 0.25, 0.01461, 0.2032, 0.02827, 0.1582, 0.05045, 0.1167, 0.08029, 0.08029, 0.1167, 0.05045, 0.1582, 0.02827, 0.2032, 0.01461, 0.375, 0.0, 0.375, 0.122, 0.375, 0.125, 0.375, 0.1071, 0.5, 0.1071, 0.5, 0.0, 0.375, 0.25, 0.375, 0.5, 0.5, 0.5, 0.5, 0.25, 0.375, 0.5, 0.375, 0.75, 0.5, 0.75, 0.5, 0.5, 0.375, 0.75, 0.375, 1.0, 0.5, 1.0, 0.5, 0.75, 0.125, 0.5, 0.125, 0.625, 0.1875, 0.625, 0.1887, 0.6128, 0.1923, 0.6011, 0.198, 0.5903, 0.2058, 0.5808, 0.2153, 0.573, 0.2261, 0.5673, 0.2378, 0.5637, 0.25, 0.5625, 0.2622, 0.5637, 0.2739, 0.5673, 0.2847, 0.573, 0.2942, 0.5808, 0.302, 0.5903, 0.3077, 0.6011, 0.3113, 0.6128, 0.3125, 0.625, 0.375, 0.5, 0.375, 0.0, 0.625, 0.0, 0.625, 0.1083, 0.5, 0.1083, 0.5, 0.125, 0.625, 0.125, 0.625, 0.25, 0.375, 0.25, 0.375, 0.25, 0.625, 0.25, 0.625, 0.5, 0.375, 0.5, 0.375, 0.5, 0.625, 0.5, 0.625, 0.75, 0.375, 0.75, 0.375, 0.75, 0.625, 0.75, 0.625, 1.0, 0.375, 1.0, 0.125, 0.5, 0.375, 0.5, 0.3083, 0.625, 0.3072, 0.6136, 0.3039, 0.6027, 0.2985, 0.5926, 0.2912, 0.5838, 0.2824, 0.5765, 0.2723, 0.5711, 0.2614, 0.5678, 0.25, 0.5667, 0.2386, 0.5678, 0.2277, 0.5711, 0.2176, 0.5765, 0.2088, 0.5838, 0.2015, 0.5926, 0.1961, 0.6027, 0.1928, 0.6136, 0.1917, 0.625, 0.625, 0.5, 0.6333, 0.5083, 0.6333, 0.7417, 0.8667, 0.7417, 0.875, 0.75, 0.625, 0.75, 0.875, 0.75, 0.8667, 0.7417, 0.8667, 0.6417, 0.875, 0.6417, 0.5, 0.125, 0.375, 0.125, 0.375, 0.25, 0.5, 0.25, 0.875, 0.625, 0.8667, 0.625, 0.8667, 0.5083, 0.6333, 0.5083, 0.625, 0.5, 0.875, 0.5, 0.7188, 0.6875, 0.7188, 0.75, 0.75, 0.75, 0.75, 0.6875, 0.625, 0.6875, 0.625, 0.75, 0.6562, 0.75, 0.6562, 0.6875, 0.6562, 0.6875, 0.6562, 0.75, 0.6875, 0.75, 0.6875, 0.6875, 0.2188, 0.6875, 0.2188, 0.75, 0.25, 0.75, 0.25, 0.6875, 0.7812, 0.6875, 0.7812, 0.75, 0.8125, 0.75, 0.8125, 0.6875, 0.75, 0.6875, 0.75, 0.75, 0.7812, 0.75, 0.7812, 0.6875, 0.8438, 0.6875, 0.8438, 0.75, 0.875, 0.75, 0.875, 0.6875, 0.0, 0.6875, 0.0, 0.75, 0.03125, 0.75, 0.03125, 0.6875, 0.4688, 0.6875, 0.4688, 0.75, 0.5, 0.75, 0.5, 0.6875, 0.1562, 0.6875, 0.1562, 0.75, 0.1875, 0.75, 0.1875, 0.6875, 0.5, 0.6875, 0.5, 0.75, 0.5312, 0.75, 0.5312, 0.6875, 0.03125, 0.6875, 0.03125, 0.75, 0.0625, 0.75, 0.0625, 0.6875, 0.875, 0.6875, 0.875, 0.75, 0.9062, 0.75, 0.9062, 0.6875, 0.4062, 0.6875, 0.4062, 0.75, 0.4375, 0.75, 0.4375, 0.6875, 0.9062, 0.6875, 0.9062, 0.75, 0.9375, 0.75, 0.9375, 0.6875, 0.5938, 0.6875, 0.5938, 0.75, 0.625, 0.75, 0.625, 0.6875, 0.09375, 0.6875, 0.09375, 0.75, 0.125, 0.75, 0.125, 0.6875, 0.1875, 0.6875, 0.1875, 0.75, 0.2188, 0.75, 0.2188, 0.6875, 0.375, 0.5, 0.3125, 0.625, 0.3113, 0.6372, 0.3077, 0.6489, 0.302, 0.6597, 0.2942, 0.6692, 0.2847, 0.677, 0.2739, 0.6827, 0.2622, 0.6863, 0.25, 0.6875, 0.2378, 0.6863, 0.2261, 0.6827, 0.2153, 0.677, 0.2058, 0.6692, 0.198, 0.6597, 0.1923, 0.6489, 0.1887, 0.6372, 0.1875, 0.625, 0.125, 0.625, 0.125, 0.628, 0.125, 0.75, 0.375, 0.75, 0.5625, 0.6875, 0.5625, 0.75, 0.5938, 0.75, 0.5938, 0.6875, 0.375, 0.6875, 0.375, 0.75, 0.4062, 0.75, 0.4062, 0.6875, 0.3125, 0.6875, 0.3125, 0.75, 0.3438, 0.75, 0.3438, 0.6875, 0.9688, 0.6875, 0.9688, 0.75, 1.0, 0.75, 1.0, 0.6875, 0.8125, 0.6875, 0.8125, 0.75, 0.8438, 0.75, 0.8438, 0.6875, 0.25, 0.6875, 0.25, 0.75, 0.2812, 0.75, 0.2812, 0.6875, 0.6875, 0.6875, 0.6875, 0.75, 0.7188, 0.75, 0.7188, 0.6875, 0.4375, 0.6875, 0.4375, 0.75, 0.4688, 0.75, 0.4688, 0.6875, 0.0625, 0.6875, 0.0625, 0.75, 0.09375, 0.75, 0.09375, 0.6875, 0.9375, 0.6875, 0.9375, 0.75, 0.9688, 0.75, 0.9688, 0.6875, 0.5312, 0.6875, 0.5312, 0.75, 0.5625, 0.75, 0.5625, 0.6875, 0.2812, 0.6875, 0.2812, 0.75, 0.3125, 0.75, 0.3125, 0.6875, 0.125, 0.6875, 0.125, 0.75, 0.1562, 0.75, 0.1562, 0.6875, 0.1917, 0.625, 0.1928, 0.6364, 0.1961, 0.6473, 0.2015, 0.6574, 0.2088, 0.6662, 0.2176, 0.6735, 0.2277, 0.6789, 0.2386, 0.6822, 0.25, 0.6833, 0.2614, 0.6822, 0.2723, 0.6789, 0.2824, 0.6735, 0.2912, 0.6662, 0.2985, 0.6574, 0.3039, 0.6473, 0.3072, 0.6364, 0.3083, 0.625, 0.375, 0.5, 0.375, 0.75, 0.125, 0.75, 0.125, 0.5, 0.3438, 0.6875, 0.3438, 0.75, 0.375, 0.75, 0.375, 0.6875, 0.375, 0.0, 0.375, 0.1399, 0.375, 0.1429, 0.375, 0.125, 0.5, 0.125, 0.5, 0.0, 0.375, 0.25, 0.375, 0.5, 0.5, 0.5, 0.5, 0.25, 0.375, 0.5, 0.375, 0.75, 0.5, 0.75, 0.5, 0.5, 0.375, 0.75, 0.375, 1.0, 0.5, 1.0, 0.5, 0.75, 0.125, 0.5, 0.125, 0.6071, 0.125, 0.6101, 0.125, 0.75, 0.1532, 0.7445, 0.1488, 0.7432, 0.1434, 0.7403, 0.1386, 0.7364, 0.1347, 0.7316, 0.1318, 0.7262, 0.1301, 0.7204, 0.1295, 0.7143, 0.1301, 0.7082, 0.1318, 0.7023, 0.1347, 0.6969, 0.1386, 0.6922, 0.1434, 0.6883, 0.1488, 0.6854, 0.1546, 0.6836, 0.1607, 0.683, 0.1668, 0.6836, 0.1727, 0.6854, 0.1781, 0.6883, 0.1828, 0.6922, 0.1867, 0.6969, 0.1896, 0.7023, 0.1914, 0.7082, 0.192, 0.7143, 0.1914, 0.7204, 0.1896, 0.7262, 0.1867, 0.7316, 0.1828, 0.7364, 0.1791, 0.7394, 0.308, 0.7143, 0.3086, 0.7082, 0.3104, 0.7023, 0.3133, 0.6969, 0.3172, 0.6922, 0.3219, 0.6883, 0.3273, 0.6854, 0.3332, 0.6836, 0.3393, 0.683, 0.3454, 0.6836, 0.3512, 0.6854, 0.3566, 0.6883, 0.3614, 0.6922, 0.3653, 0.6969, 0.3682, 0.7023, 0.3699, 0.7082, 0.3705, 0.7143, 0.375, 0.75, 0.375, 0.5, 0.3705, 0.5357, 0.3699, 0.5418, 0.3682, 0.5477, 0.3653, 0.5531, 0.3614, 0.5578, 0.3566, 0.5617, 0.3512, 0.5646, 0.3454, 0.5664, 0.3393, 0.567, 0.3332, 0.5664, 0.3273, 0.5646, 0.3219, 0.5617, 0.3172, 0.5578, 0.3133, 0.5531, 0.3104, 0.5477, 0.3086, 0.5418, 0.308, 0.5357, 0.1791, 0.5106, 0.1828, 0.5136, 0.1867, 0.5184, 0.1896, 0.5238, 0.1914, 0.5296, 0.192, 0.5357, 0.1914, 0.5418, 0.1896, 0.5477, 0.1867, 0.5531, 0.1828, 0.5578, 0.1781, 0.5617, 0.1727, 0.5646, 0.1668, 0.5664, 0.1607, 0.567, 0.1546, 0.5664, 0.1488, 0.5646, 0.1434, 0.5617, 0.1386, 0.5578, 0.1347, 0.5531, 0.1318, 0.5477, 0.1301, 0.5418, 0.1295, 0.5357, 0.1301, 0.5296, 0.1318, 0.5238, 0.1347, 0.5184, 0.1386, 0.5136, 0.1433, 0.5097, 0.1488, 0.5068, 0.1532, 0.5055, 0.375, 0.0, 0.625, 0.0, 0.625, 0.125, 0.5, 0.125, 0.5, 0.1417, 0.625, 0.1417, 0.625, 0.25, 0.375, 0.25, 0.375, 0.25, 0.625, 0.25, 0.625, 0.5, 0.375, 0.5, 0.375, 0.5, 0.625, 0.5, 0.625, 0.75, 0.375, 0.75, 0.375, 0.75, 0.625, 0.75, 0.625, 1.0, 0.375, 1.0, 0.125, 0.5, 0.375, 0.5, 0.3625, 0.5417, 0.3619, 0.536, 0.3603, 0.5305, 0.3576, 0.5255, 0.354, 0.521, 0.3495, 0.5174, 0.3445, 0.5147, 0.339, 0.5131, 0.3333, 0.5125, 0.3276, 0.5131, 0.3222, 0.5147, 0.3171, 0.5174, 0.3127, 0.521, 0.3091, 0.5255, 0.3064, 0.5305, 0.3047, 0.536, 0.3042, 0.5417, 0.625, 0.5, 0.6333, 0.5083, 0.6333, 0.7417, 0.8667, 0.7417, 0.875, 0.75, 0.625, 0.75, 0.875, 0.75, 0.8667, 0.7417, 0.8667, 0.625, 0.875, 0.625, 0.5, 0.1429, 0.375, 0.1429, 0.375, 0.25, 0.5, 0.25, 0.875, 0.6083, 0.8667, 0.6083, 0.8667, 0.5083, 0.6333, 0.5083, 0.625, 0.5, 0.875, 0.5, 0.7188, 0.6875, 0.7188, 0.75, 0.75, 0.75, 0.75, 0.6875, 0.625, 0.6875, 0.625, 0.75, 0.6562, 0.75, 0.6562, 0.6875, 0.6562, 0.6875, 0.6562, 0.75, 0.6875, 0.75, 0.6875, 0.6875, 0.2188, 0.6875, 0.2188, 0.75, 0.25, 0.75, 0.25, 0.6875, 0.7812, 0.6875, 0.7812, 0.75, 0.8125, 0.75, 0.8125, 0.6875, 0.75, 0.6875, 0.75, 0.75, 0.7812, 0.75, 0.7812, 0.6875, 0.8438, 0.6875, 0.8438, 0.75, 0.875, 0.75, 0.875, 0.6875, 0.0, 0.6875, 0.0, 0.75, 0.03125, 0.75, 0.03125, 0.6875, 0.4688, 0.6875, 0.4688, 0.75, 0.5, 0.75, 0.5, 0.6875, 0.1562, 0.6875, 0.1562, 0.75, 0.1875, 0.75, 0.1875, 0.6875, 0.5, 0.6875, 0.5, 0.75, 0.5312, 0.75, 0.5312, 0.6875, 0.03125, 0.6875, 0.03125, 0.75, 0.0625, 0.75, 0.0625, 0.6875, 0.875, 0.6875, 0.875, 0.75, 0.9062, 0.75, 0.9062, 0.6875, 0.4062, 0.6875, 0.4062, 0.75, 0.4375, 0.75, 0.4375, 0.6875, 0.9062, 0.6875, 0.9062, 0.75, 0.9375, 0.75, 0.9375, 0.6875, 0.5938, 0.6875, 0.5938, 0.75, 0.625, 0.75, 0.625, 0.6875, 0.09375, 0.6875, 0.09375, 0.75, 0.125, 0.75, 0.125, 0.6875, 0.1875, 0.6875, 0.1875, 0.75, 0.2188, 0.75, 0.2188, 0.6875, 0.308, 0.5357, 0.3086, 0.5296, 0.3104, 0.5238, 0.3133, 0.5184, 0.3172, 0.5136, 0.3219, 0.5097, 0.3273, 0.5068, 0.3332, 0.5051, 0.3393, 0.5045, 0.3454, 0.5051, 0.3512, 0.5068, 0.3566, 0.5097, 0.3614, 0.5136, 0.3653, 0.5184, 0.3682, 0.5238, 0.3699, 0.5296, 0.3705, 0.5357, 0.375, 0.5, 0.125, 0.5, 0.1532, 0.5055, 0.1546, 0.5051, 0.1607, 0.5045, 0.1668, 0.5051, 0.1727, 0.5068, 0.1781, 0.5097, 0.1791, 0.5106, 0.5625, 0.6875, 0.5625, 0.75, 0.5938, 0.75, 0.5938, 0.6875, 0.375, 0.6875, 0.375, 0.75, 0.4062, 0.75, 0.4062, 0.6875, 0.3125, 0.6875, 0.3125, 0.75, 0.3438, 0.75, 0.3438, 0.6875, 0.9688, 0.6875, 0.9688, 0.75, 1.0, 0.75, 1.0, 0.6875, 0.8125, 0.6875, 0.8125, 0.75, 0.8438, 0.75, 0.8438, 0.6875, 0.25, 0.6875, 0.25, 0.75, 0.2812, 0.75, 0.2812, 0.6875, 0.6875, 0.6875, 0.6875, 0.75, 0.7188, 0.75, 0.7188, 0.6875, 0.4375, 0.6875, 0.4375, 0.75, 0.4688, 0.75, 0.4688, 0.6875, 0.0625, 0.6875, 0.0625, 0.75, 0.09375, 0.75, 0.09375, 0.6875, 0.9375, 0.6875, 0.9375, 0.75, 0.9688, 0.75, 0.9688, 0.6875, 0.5312, 0.6875, 0.5312, 0.75, 0.5625, 0.75, 0.5625, 0.6875, 0.2812, 0.6875, 0.2812, 0.75, 0.3125, 0.75, 0.3125, 0.6875, 0.125, 0.6875, 0.125, 0.75, 0.1562, 0.75, 0.1562, 0.6875, 0.3042, 0.5417, 0.1958, 0.5417, 0.1953, 0.536, 0.1936, 0.5305, 0.1909, 0.5255, 0.1873, 0.521, 0.1829, 0.5174, 0.1778, 0.5147, 0.1724, 0.5131, 0.1667, 0.5125, 0.161, 0.5131, 0.1555, 0.5147, 0.1505, 0.5174, 0.146, 0.521, 0.1424, 0.5255, 0.1397, 0.5305, 0.1381, 0.536, 0.1375, 0.5417, 0.125, 0.5, 0.3438, 0.6875, 0.3438, 0.75, 0.375, 0.75, 0.375, 0.6875, 0.7188, 0.6605, 0.7188, 0.723, 0.75, 0.723, 0.75, 0.6605, 0.625, 0.6605, 0.625, 0.723, 0.6562, 0.723, 0.6562, 0.6605, 0.6562, 0.6605, 0.6562, 0.723, 0.6875, 0.723, 0.6875, 0.6605, 0.2188, 0.6605, 0.2188, 0.723, 0.25, 0.723, 0.25, 0.6605, 0.7812, 0.6605, 0.7812, 0.723, 0.8125, 0.723, 0.8125, 0.6605, 0.75, 0.6605, 0.75, 0.723, 0.7812, 0.723, 0.7812, 0.6605, 0.8438, 0.6605, 0.8438, 0.723, 0.875, 0.723, 0.875, 0.6605, 0.0, 0.6605, 0.0, 0.723, 0.03125, 0.723, 0.03125, 0.6605, 0.4688, 0.6605, 0.4688, 0.723, 0.5, 0.723, 0.5, 0.6605, 0.1562, 0.6605, 0.1562, 0.723, 0.1875, 0.723, 0.1875, 0.6605, 0.5, 0.6605, 0.5, 0.723, 0.5312, 0.723, 0.5312, 0.6605, 0.03125, 0.6605, 0.03125, 0.723, 0.0625, 0.723, 0.0625, 0.6605, 0.875, 0.6605, 0.875, 0.723, 0.9062, 0.723, 0.9062, 0.6605, 0.4062, 0.6605, 0.4062, 0.723, 0.4375, 0.723, 0.4375, 0.6605, 0.9062, 0.6605, 0.9062, 0.723, 0.9375, 0.723, 0.9375, 0.6605, 0.5938, 0.6605, 0.5938, 0.723, 0.625, 0.723, 0.625, 0.6605, 0.09375, 0.6605, 0.09375, 0.723, 0.125, 0.723, 0.125, 0.6605, 0.1875, 0.6605, 0.1875, 0.723, 0.2188, 0.723, 0.2188, 0.6605, 0.375, 0.75, 0.3705, 0.7143, 0.3699, 0.7204, 0.3682, 0.7262, 0.3653, 0.7316, 0.3614, 0.7364, 0.3566, 0.7403, 0.3512, 0.7432, 0.3454, 0.7449, 0.3393, 0.7455, 0.3332, 0.7449, 0.3273, 0.7432, 0.3219, 0.7403, 0.3172, 0.7364, 0.3133, 0.7317, 0.3104, 0.7262, 0.3086, 0.7204, 0.308, 0.7143, 0.1791, 0.7394, 0.1781, 0.7403, 0.1727, 0.7432, 0.1668, 0.7449, 0.1607, 0.7455, 0.1546, 0.7449, 0.1532, 0.7445, 0.125, 0.75, 0.5625, 0.6605, 0.5625, 0.723, 0.5938, 0.723, 0.5938, 0.6605, 0.375, 0.6605, 0.375, 0.723, 0.4062, 0.723, 0.4062, 0.6605, 0.3125, 0.6605, 0.3125, 0.723, 0.3438, 0.723, 0.3438, 0.6605, 0.9688, 0.6605, 0.9688, 0.723, 1.0, 0.723, 1.0, 0.6605, 0.8125, 0.6605, 0.8125, 0.723, 0.8438, 0.723, 0.8438, 0.6605, 0.25, 0.6605, 0.25, 0.723, 0.2812, 0.723, 0.2812, 0.6605, 0.6875, 0.6605, 0.6875, 0.723, 0.7188, 0.723, 0.7188, 0.6605, 0.4375, 0.6605, 0.4375, 0.723, 0.4688, 0.723, 0.4688, 0.6605, 0.125, 0.75, 0.3042, 0.7083, 0.3047, 0.714, 0.3064, 0.7195, 0.3091, 0.7246, 0.3127, 0.729, 0.3171, 0.7326, 0.3222, 0.7353, 0.3276, 0.7369, 0.3333, 0.7375, 0.339, 0.7369, 0.3445, 0.7353, 0.3495, 0.7326, 0.354, 0.729, 0.3576, 0.7245, 0.3603, 0.7195, 0.3619, 0.714, 0.3625, 0.7083, 0.375, 0.75, 0.0625, 0.6605, 0.0625, 0.723, 0.09375, 0.723, 0.09375, 0.6605, 0.9375, 0.6605, 0.9375, 0.723, 0.9688, 0.723, 0.9688, 0.6605, 0.5312, 0.6605, 0.5312, 0.723, 0.5625, 0.723, 0.5625, 0.6605, 0.2812, 0.6605, 0.2812, 0.723, 0.3125, 0.723, 0.3125, 0.6605, 0.125, 0.6605, 0.125, 0.723, 0.1562, 0.723, 0.1562, 0.6605, 0.3438, 0.6605, 0.3438, 0.723, 0.375, 0.723, 0.375, 0.6605, 0.7188, 0.625, 0.7188, 0.6875, 0.75, 0.6875, 0.75, 0.625, 0.625, 0.625, 0.625, 0.6875, 0.6562, 0.6875, 0.6562, 0.625, 0.6562, 0.625, 0.6562, 0.6875, 0.6875, 0.6875, 0.6875, 0.625, 0.2188, 0.625, 0.2188, 0.6875, 0.25, 0.6875, 0.25, 0.625, 0.7812, 0.625, 0.7812, 0.6875, 0.8125, 0.6875, 0.8125, 0.625, 0.75, 0.625, 0.75, 0.6875, 0.7812, 0.6875, 0.7812, 0.625, 0.8437, 0.625, 0.8438, 0.6875, 0.875, 0.6875, 0.875, 0.625, 0.0, 0.625, 0.0, 0.6875, 0.03125, 0.6875, 0.03125, 0.625, 0.4687, 0.625, 0.4688, 0.6875, 0.5, 0.6875, 0.5, 0.625, 0.1562, 0.625, 0.1562, 0.6875, 0.1875, 0.6875, 0.1875, 0.625, 0.5, 0.625, 0.5, 0.6875, 0.5312, 0.6875, 0.5312, 0.625, 0.03125, 0.625, 0.03125, 0.6875, 0.0625, 0.6875, 0.0625, 0.625, 0.875, 0.625, 0.875, 0.6875, 0.9062, 0.6875, 0.9062, 0.625, 0.4062, 0.625, 0.4062, 0.6875, 0.4375, 0.6875, 0.4375, 0.625, 0.9062, 0.625, 0.9062, 0.6875, 0.9375, 0.6875, 0.9375, 0.625, 0.5938, 0.625, 0.5938, 0.6875, 0.6003, 0.6875, 0.625, 0.6875, 0.625, 0.625, 0.09375, 0.625, 0.09375, 0.6875, 0.125, 0.6875, 0.125, 0.625, 0.1875, 0.625, 0.1875, 0.6875, 0.2188, 0.6875, 0.2188, 0.625, 0.5625, 0.625, 0.5625, 0.6875, 0.5938, 0.6875, 0.5938, 0.625, 0.375, 0.625, 0.375, 0.6875, 0.4062, 0.6875, 0.4062, 0.625, 0.3125, 0.625, 0.3125, 0.6875, 0.3438, 0.6875, 0.3438, 0.625, 0.9688, 0.625, 0.9688, 0.6875, 1.0, 0.6875, 1.0, 0.625, 0.8125, 0.625, 0.8125, 0.6875, 0.8438, 0.6875, 0.8437, 0.625, 0.25, 0.625, 0.25, 0.6875, 0.2812, 0.6875, 0.2812, 0.625, 0.6875, 0.625, 0.6875, 0.6875, 0.7188, 0.6875, 0.7188, 0.625, 0.4375, 0.625, 0.4375, 0.6875, 0.4611, 0.6875, 0.4688, 0.6875, 0.4687, 0.625, 0.125, 0.75, 0.1375, 0.7083, 0.1381, 0.714, 0.1397, 0.7195, 0.1424, 0.7245, 0.146, 0.729, 0.1505, 0.7326, 0.1555, 0.7353, 0.161, 0.7369, 0.1667, 0.7375, 0.1724, 0.7369, 0.1778, 0.7353, 0.1829, 0.7326, 0.1873, 0.729, 0.1909, 0.7245, 0.1936, 0.7195, 0.1953, 0.714, 0.1958, 0.7083, 0.3042, 0.7083, 0.0625, 0.625, 0.0625, 0.6875, 0.09375, 0.6875, 0.09375, 0.625, 0.2812, 0.625, 0.2812, 0.6875, 0.3125, 0.6875, 0.3125, 0.625, 0.9375, 0.625, 0.9375, 0.6875, 0.9688, 0.6875, 0.9688, 0.625, 0.5312, 0.625, 0.5312, 0.6875, 0.5625, 0.6875, 0.5625, 0.625, 0.125, 0.625, 0.125, 0.6875, 0.1562, 0.6875, 0.1562, 0.625, 0.3438, 0.625, 0.3438, 0.6875, 0.375, 0.6875, 0.375, 0.625, 0.7188, 0.625, 0.7188, 0.6875, 0.75, 0.6875, 0.75, 0.625, 0.625, 0.625, 0.625, 0.6875, 0.6562, 0.6875, 0.6562, 0.625, 0.6562, 0.625, 0.6562, 0.6875, 0.6875, 0.6875, 0.6875, 0.625, 0.2188, 0.625, 0.2188, 0.6875, 0.25, 0.6875, 0.25, 0.625, 0.7812, 0.625, 0.7812, 0.6875, 0.8125, 0.6875, 0.8125, 0.625, 0.75, 0.625, 0.75, 0.6875, 0.7812, 0.6875, 0.7812, 0.625, 0.8438, 0.625, 0.8438, 0.6875, 0.875, 0.6875, 0.875, 0.625, 0.0, 0.625, 0.0, 0.6875, 0.03125, 0.6875, 0.03125, 0.625, 0.4688, 0.625, 0.4688, 0.6875, 0.5, 0.6875, 0.5, 0.625, 0.1562, 0.625, 0.1562, 0.6875, 0.1875, 0.6875, 0.1875, 0.625, 0.5, 0.625, 0.5, 0.6875, 0.5312, 0.6875, 0.5312, 0.625, 0.03125, 0.625, 0.03125, 0.6875, 0.03889, 0.6875, 0.0625, 0.6875, 0.0625, 0.625, 0.875, 0.625, 0.875, 0.6875, 0.8997, 0.6875, 0.9062, 0.6875, 0.9062, 0.625, 0.4062, 0.625, 0.4062, 0.6875, 0.4375, 0.6875, 0.4375, 0.625, 0.9062, 0.625, 0.9062, 0.6875, 0.9375, 0.6875, 0.9375, 0.625, 0.5938, 0.625, 0.5938, 0.6875, 0.625, 0.6875, 0.625, 0.625, 0.09375, 0.625, 0.09375, 0.6875, 0.125, 0.6875, 0.125, 0.625, 0.1875, 0.625, 0.1875, 0.6875, 0.2188, 0.6875, 0.2188, 0.625, 0.5625, 0.625, 0.5625, 0.6875, 0.5938, 0.6875, 0.5938, 0.625, 0.375, 0.625, 0.375, 0.6875, 0.4062, 0.6875, 0.4062, 0.625, 0.3125, 0.625, 0.3125, 0.6875, 0.3438, 0.6875, 0.3438, 0.625, 0.9688, 0.625, 0.9688, 0.6875, 1.0, 0.6875, 1.0, 0.625, 0.8125, 0.625, 0.8125, 0.6875, 0.8438, 0.6875, 0.8438, 0.625, 0.25, 0.625, 0.25, 0.6875, 0.2812, 0.6875, 0.2812, 0.625, 0.6875, 0.625, 0.6875, 0.6875, 0.7188, 0.6875, 0.7188, 0.625, 0.4375, 0.625, 0.4375, 0.6875, 0.4688, 0.6875, 0.4688, 0.625, 0.125, 0.5, 0.1375, 0.5417, 0.1381, 0.5474, 0.1397, 0.5528, 0.1424, 0.5579, 0.146, 0.5623, 0.1505, 0.5659, 0.1555, 0.5686, 0.161, 0.5703, 0.1667, 0.5708, 0.1724, 0.5703, 0.1778, 0.5686, 0.1829, 0.5659, 0.1873, 0.5623, 0.1909, 0.5579, 0.1936, 0.5528, 0.1953, 0.5474, 0.1958, 0.5417, 0.3042, 0.5417, 0.3047, 0.5474, 0.3064, 0.5528, 0.3091, 0.5579, 0.3127, 0.5623, 0.3171, 0.5659, 0.3222, 0.5686, 0.3276, 0.5703, 0.3333, 0.5708, 0.339, 0.5703, 0.3445, 0.5686, 0.3495, 0.5659, 0.354, 0.5623, 0.3576, 0.5579, 0.3603, 0.5528, 0.3619, 0.5474, 0.3625, 0.5417, 0.375, 0.5, 0.375, 0.75, 0.3625, 0.7083, 0.3619, 0.7026, 0.3603, 0.6972, 0.3576, 0.6921, 0.354, 0.6877, 0.3495, 0.6841, 0.3445, 0.6814, 0.339, 0.6797, 0.3333, 0.6792, 0.3276, 0.6797, 0.3222, 0.6814, 0.3171, 0.6841, 0.3127, 0.6877, 0.3091, 0.6921, 0.3064, 0.6972, 0.3047, 0.7026, 0.3042, 0.7083, 0.1958, 0.7083, 0.1953, 0.7026, 0.1936, 0.6972, 0.1909, 0.6921, 0.1873, 0.6877, 0.1829, 0.6841, 0.1778, 0.6814, 0.1724, 0.6797, 0.1667, 0.6792, 0.161, 0.6797, 0.1555, 0.6814, 0.1505, 0.6841, 0.146, 0.6877, 0.1424, 0.6921, 0.1397, 0.6972, 0.1381, 0.7026, 0.1375, 0.7083, 0.125, 0.75, 0.0625, 0.625, 0.0625, 0.6875, 0.09375, 0.6875, 0.09375, 0.625, 0.2812, 0.625, 0.2812, 0.6875, 0.3125, 0.6875, 0.3125, 0.625, 0.9375, 0.625, 0.9375, 0.6875, 0.9688, 0.6875, 0.9688, 0.625, 0.5312, 0.625, 0.5312, 0.6875, 0.5625, 0.6875, 0.5625, 0.625, 0.125, 0.625, 0.125, 0.6875, 0.1562, 0.6875, 0.1562, 0.625, 0.3438, 0.625, 0.3438, 0.6875, 0.375, 0.6875, 0.375, 0.625, 1.0, 0.5, 1.0, 1.0, 0.9688, 1.0, 0.9688, 0.5, 0.9688, 0.5, 0.9688, 1.0, 0.9375, 1.0, 0.9375, 0.5, 0.9375, 0.5, 0.9375, 1.0, 0.9062, 1.0, 0.9062, 0.5, 0.9062, 0.5, 0.9062, 1.0, 0.875, 1.0, 0.875, 0.5, 0.875, 0.5, 0.875, 1.0, 0.8438, 1.0, 0.8438, 0.5, 0.8438, 0.5, 0.8438, 1.0, 0.8125, 1.0, 0.8125, 0.5, 0.8125, 0.5, 0.8125, 1.0, 0.7812, 1.0, 0.7812, 0.5, 0.7812, 0.5, 0.7812, 1.0, 0.75, 1.0, 0.75, 0.5, 0.75, 0.5, 0.75, 1.0, 0.7188, 1.0, 0.7188, 0.5, 0.7188, 0.5, 0.7188, 1.0, 0.6875, 1.0, 0.6875, 0.5, 0.6875, 0.5, 0.6875, 1.0, 0.6562, 1.0, 0.6562, 0.5, 0.6562, 0.5, 0.6562, 1.0, 0.625, 1.0, 0.625, 0.5, 0.625, 0.5, 0.625, 1.0, 0.5938, 1.0, 0.5938, 0.5, 0.5938, 0.5, 0.5938, 1.0, 0.5625, 1.0, 0.5625, 0.5, 0.5625, 0.5, 0.5625, 1.0, 0.5312, 1.0, 0.5312, 0.5, 0.5312, 0.5, 0.5312, 1.0, 0.5, 1.0, 0.5, 0.5, 0.2968, 0.4854, 0.25, 0.49, 0.25, 0.4814, 0.2951, 0.477, 0.3386, 0.4638, 0.3786, 0.4424, 0.4136, 0.4136, 0.4424, 0.3786, 0.4638, 0.3386, 0.477, 0.2951, 0.4814, 0.25, 0.49, 0.25, 0.4854, 0.2968, 0.4717, 0.3418, 0.4496, 0.3833, 0.4197, 0.4197, 0.3833, 0.4496, 0.3418, 0.4717, 0.75, 0.49, 0.7968, 0.4854, 0.8418, 0.4717, 0.8833, 0.4496, 0.9197, 0.4197, 0.9496, 0.3833, 0.9717, 0.3418, 0.9854, 0.2968, 0.99, 0.25, 0.9814, 0.25, 0.977, 0.2951, 0.9638, 0.3386, 0.9424, 0.3786, 0.9136, 0.4136, 0.8786, 0.4424, 0.8386, 0.4638, 0.7951, 0.477, 0.75, 0.4814, 0.7188, 0.7188, 0.7188, 0.7812, 0.75, 0.7812, 0.75, 0.7188, 0.625, 0.7188, 0.625, 0.7812, 0.6562, 0.7812, 0.6562, 0.7188, 0.6562, 0.7188, 0.6562, 0.7812, 0.6875, 0.7812, 0.6875, 0.7188, 0.7812, 0.7188, 0.7812, 0.7812, 0.8125, 0.7812, 0.8125, 0.7188, 0.75, 0.7188, 0.75, 0.7812, 0.7812, 0.7812, 0.7812, 0.7188, 0.8438, 0.7188, 0.8438, 0.7812, 0.875, 0.7812, 0.875, 0.7188, 0.5, 0.7188, 0.5, 0.7812, 0.5312, 0.7812, 0.5312, 0.7188, 0.875, 0.7188, 0.875, 0.7812, 0.9062, 0.7812, 0.9062, 0.7188, 0.49, 0.25, 0.4814, 0.25, 0.477, 0.2049, 0.4638, 0.1614, 0.4424, 0.1214, 0.4136, 0.08636, 0.3786, 0.05757, 0.3386, 0.03619, 0.2951, 0.02302, 0.25, 0.01857, 0.25, 0.01, 0.2968, 0.01461, 0.3418, 0.02827, 0.3833, 0.05045, 0.4197, 0.08029, 0.4496, 0.1167, 0.4717, 0.1582, 0.4854, 0.2032, 0.9062, 0.7188, 0.9062, 0.7812, 0.9375, 0.7812, 0.9375, 0.7188, 0.5938, 0.7188, 0.5938, 0.7812, 0.625, 0.7812, 0.625, 0.7188, 0.5625, 0.7188, 0.5625, 0.7812, 0.5938, 0.7812, 0.5938, 0.7188, 0.9688, 0.7188, 0.9688, 0.7812, 1.0, 0.7812, 1.0, 0.7188, 0.8125, 0.7188, 0.8125, 0.7812, 0.8438, 0.7812, 0.8438, 0.7188, 0.6875, 0.7188, 0.6875, 0.7812, 0.7188, 0.7812, 0.7188, 0.7188, 0.9375, 0.7188, 0.9375, 0.7812, 0.9688, 0.7812, 0.9688, 0.7188, 0.5312, 0.7188, 0.5312, 0.7812, 0.5625, 0.7812, 0.5625, 0.7188, 0.75, 0.01, 0.75, 0.01857, 0.7951, 0.02302, 0.8386, 0.03619, 0.8786, 0.05757, 0.9136, 0.08636, 0.9424, 0.1214, 0.9638, 0.1614, 0.977, 0.2049, 0.9814, 0.25, 0.99, 0.25, 0.9854, 0.2032, 0.9717, 0.1582, 0.9496, 0.1167, 0.9197, 0.08029, 0.8833, 0.05045, 0.8418, 0.02827, 0.7968, 0.01461, 0.5156, 0.5125, 0.5156, 0.5083, 0.4844, 0.5083, 0.4844, 0.5125, 0.5156, 0.7375, 0.4844, 0.7375, 0.4844, 0.7417, 0.5156, 0.7417, 0.0, 0.0, 1.0, 0.0, 1.0, 1.0, 0.0, 1.0, 0.0, 0.0, 1.0, 0.0, 1.0, 1.0, 0.0, 1.0, 0.0, 0.0, 1.0, 0.0, 1.0, 1.0, 0.0, 1.0, 0.0, 0.0, 1.0, 0.0, 1.0, 1.0, 0.0, 1.0, 0.0, 0.0, 1.0, 0.0, 1.0, 1.0, 0.0, 1.0, 0.0, 0.0, 1.0, 0.0, 1.0, 1.0, 0.0, 1.0])
me_001.use_remesh_fix_poles = True
me_001.use_remesh_preserve_attributes = False
me_001.use_mirror_vertex_groups = False
me_001.update()

# ---- objects
ob_001 = bpy.data.objects.new('平面.001', me_001)

# ---- transforms, parenting, visibility, modifiers, constraints
ob_001.location = (-28.0, 36.0, 0.5)
ob_001.rotation_euler = (0.0, 1.571, 0.0)
ob_001.scale = (0.5, 14.0, 1.0)
ob_001.lineart.crease_threshold = 0.0

# ---- collection membership
col_collection.objects.link(ob_001)

# ---- scene / render settings (as saved in the file)
scene.frame_start = 1; scene.frame_end = 250; scene.frame_set(1)
scene.render.engine = 'BLENDER_EEVEE_NEXT'
scene.cycles.use_denoising = False
scene.cycles.samples = 128
scene.cycles.sampling_pattern = 'TABULATED_SOBOL'
scene.cycles.use_adaptive_sampling = False
scene.cycles.use_light_tree = False
scene.view_settings.view_transform = 'Filmic'
bpy.context.view_layer.update()

# ---- added for rendering (the .blend has no active camera and no usable light): camera, sun
cam_auto = bpy.data.cameras.new('AutoCamera')
cam_auto.lens = 50.0
cam_auto.sensor_width = 36.0
cam_auto.clip_end = 3211.6
ob_auto_camera = bpy.data.objects.new('AutoCamera', cam_auto)
scene.collection.objects.link(ob_auto_camera)
ob_auto_camera.location = (154.998, -219.598, 146.899)
ob_auto_camera.rotation_euler = (1.09748, -7.21219e-08, 0.694738)
scene.camera = ob_auto_camera
light_auto_sun = bpy.data.lights.new('AutoSun', 'SUN')
light_auto_sun.energy = 3.0
light_auto_sun.angle = 0.0523599
ob_auto_sun = bpy.data.objects.new('AutoSun', light_auto_sun)
scene.collection.objects.link(ob_auto_sun)
ob_auto_sun.rotation_euler = (0.872665, 0.174533, 0.523599)
bpy.context.view_layer.update()
